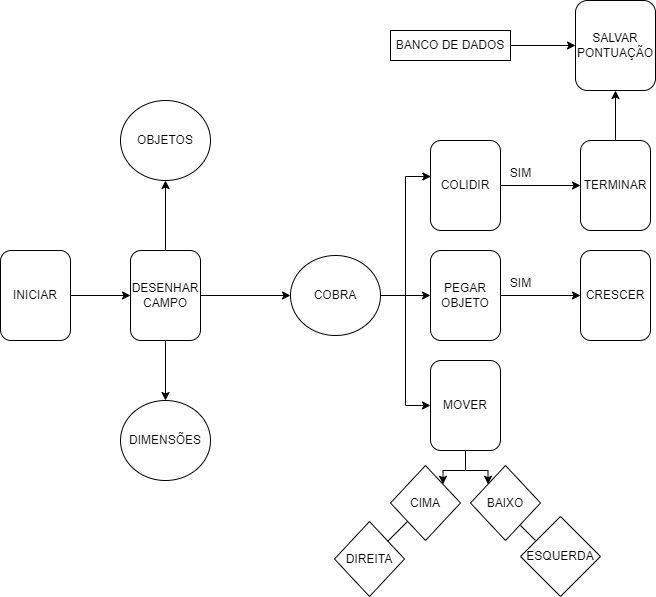

The diagram above was exported from draw.io. Its source (the exported page's mxGraphModel, read from the mxfile embedded in the PNG):
<mxGraphModel dx="1050" dy="534" grid="1" gridSize="10" guides="1" tooltips="1" connect="1" arrows="1" fold="1" page="1" pageScale="1" pageWidth="827" pageHeight="1169" math="0" shadow="0">
  <root>
    <mxCell id="WIyWlLk6GJQsqaUBKTNV-0" />
    <mxCell id="WIyWlLk6GJQsqaUBKTNV-1" parent="WIyWlLk6GJQsqaUBKTNV-0" />
    <mxCell id="ooMNm2_XDOmqGqG5IwZM-47" style="edgeStyle=orthogonalEdgeStyle;rounded=0;orthogonalLoop=1;jettySize=auto;html=1;entryX=0;entryY=0.5;entryDx=0;entryDy=0;" parent="WIyWlLk6GJQsqaUBKTNV-1" target="ooMNm2_XDOmqGqG5IwZM-46" edge="1">
      <mxGeometry relative="1" as="geometry">
        <mxPoint x="870" y="110" as="sourcePoint" />
      </mxGeometry>
    </mxCell>
    <mxCell id="ooMNm2_XDOmqGqG5IwZM-49" style="edgeStyle=orthogonalEdgeStyle;rounded=0;orthogonalLoop=1;jettySize=auto;html=1;entryX=0.5;entryY=0;entryDx=0;entryDy=0;" parent="WIyWlLk6GJQsqaUBKTNV-1" target="ooMNm2_XDOmqGqG5IwZM-27" edge="1">
      <mxGeometry relative="1" as="geometry">
        <mxPoint x="810" y="9" as="sourcePoint" />
      </mxGeometry>
    </mxCell>
    <mxCell id="ooMNm2_XDOmqGqG5IwZM-51" style="edgeStyle=orthogonalEdgeStyle;rounded=0;orthogonalLoop=1;jettySize=auto;html=1;entryX=0;entryY=0.421;entryDx=0;entryDy=0;entryPerimeter=0;" parent="WIyWlLk6GJQsqaUBKTNV-1" source="ooMNm2_XDOmqGqG5IwZM-26" edge="1">
      <mxGeometry relative="1" as="geometry">
        <mxPoint x="770" y="-46.00500000000011" as="targetPoint" />
      </mxGeometry>
    </mxCell>
    <mxCell id="ooMNm2_XDOmqGqG5IwZM-86" style="edgeStyle=orthogonalEdgeStyle;rounded=0;orthogonalLoop=1;jettySize=auto;html=1;" parent="WIyWlLk6GJQsqaUBKTNV-1" source="ooMNm2_XDOmqGqG5IwZM-71" edge="1">
      <mxGeometry relative="1" as="geometry">
        <mxPoint x="725" y="-255" as="targetPoint" />
      </mxGeometry>
    </mxCell>
    <mxCell id="ooMNm2_XDOmqGqG5IwZM-80" style="edgeStyle=orthogonalEdgeStyle;rounded=0;orthogonalLoop=1;jettySize=auto;html=1;entryX=1.04;entryY=0.388;entryDx=0;entryDy=0;entryPerimeter=0;" parent="WIyWlLk6GJQsqaUBKTNV-1" source="ooMNm2_XDOmqGqG5IwZM-79" edge="1">
      <mxGeometry relative="1" as="geometry">
        <mxPoint x="1053.1999999999998" y="99.3599999999999" as="targetPoint" />
      </mxGeometry>
    </mxCell>
    <mxCell id="ooMNm2_XDOmqGqG5IwZM-88" style="edgeStyle=orthogonalEdgeStyle;rounded=0;orthogonalLoop=1;jettySize=auto;html=1;" parent="WIyWlLk6GJQsqaUBKTNV-1" source="ooMNm2_XDOmqGqG5IwZM-85" edge="1">
      <mxGeometry relative="1" as="geometry">
        <mxPoint x="850" y="-302.5" as="targetPoint" />
      </mxGeometry>
    </mxCell>
    <mxCell id="ooMNm2_XDOmqGqG5IwZM-89" style="edgeStyle=orthogonalEdgeStyle;rounded=0;orthogonalLoop=1;jettySize=auto;html=1;entryX=0.5;entryY=0;entryDx=0;entryDy=0;" parent="WIyWlLk6GJQsqaUBKTNV-1" target="ooMNm2_XDOmqGqG5IwZM-46" edge="1">
      <mxGeometry relative="1" as="geometry">
        <mxPoint x="910" y="-262.5" as="sourcePoint" />
      </mxGeometry>
    </mxCell>
    <mxCell id="ooMNm2_XDOmqGqG5IwZM-95" style="edgeStyle=orthogonalEdgeStyle;rounded=0;orthogonalLoop=1;jettySize=auto;html=1;" parent="WIyWlLk6GJQsqaUBKTNV-1" target="ooMNm2_XDOmqGqG5IwZM-69" edge="1">
      <mxGeometry relative="1" as="geometry">
        <mxPoint x="466" y="-60" as="sourcePoint" />
      </mxGeometry>
    </mxCell>
    <mxCell id="UyyYxDRVDpQMiSzma8fE-2" value="" style="edgeStyle=orthogonalEdgeStyle;rounded=0;orthogonalLoop=1;jettySize=auto;html=1;" edge="1" parent="WIyWlLk6GJQsqaUBKTNV-1" source="UyyYxDRVDpQMiSzma8fE-0" target="UyyYxDRVDpQMiSzma8fE-1">
      <mxGeometry relative="1" as="geometry" />
    </mxCell>
    <mxCell id="UyyYxDRVDpQMiSzma8fE-0" value="INICIAR" style="rounded=1;whiteSpace=wrap;html=1;" vertex="1" parent="WIyWlLk6GJQsqaUBKTNV-1">
      <mxGeometry x="40" y="270" width="70" height="90" as="geometry" />
    </mxCell>
    <mxCell id="UyyYxDRVDpQMiSzma8fE-6" style="edgeStyle=orthogonalEdgeStyle;rounded=0;orthogonalLoop=1;jettySize=auto;html=1;" edge="1" parent="WIyWlLk6GJQsqaUBKTNV-1" source="UyyYxDRVDpQMiSzma8fE-1" target="UyyYxDRVDpQMiSzma8fE-3">
      <mxGeometry relative="1" as="geometry" />
    </mxCell>
    <mxCell id="UyyYxDRVDpQMiSzma8fE-8" style="edgeStyle=orthogonalEdgeStyle;rounded=0;orthogonalLoop=1;jettySize=auto;html=1;" edge="1" parent="WIyWlLk6GJQsqaUBKTNV-1" source="UyyYxDRVDpQMiSzma8fE-1" target="UyyYxDRVDpQMiSzma8fE-5">
      <mxGeometry relative="1" as="geometry" />
    </mxCell>
    <mxCell id="UyyYxDRVDpQMiSzma8fE-10" style="edgeStyle=orthogonalEdgeStyle;rounded=0;orthogonalLoop=1;jettySize=auto;html=1;" edge="1" parent="WIyWlLk6GJQsqaUBKTNV-1" source="UyyYxDRVDpQMiSzma8fE-1" target="UyyYxDRVDpQMiSzma8fE-9">
      <mxGeometry relative="1" as="geometry" />
    </mxCell>
    <mxCell id="UyyYxDRVDpQMiSzma8fE-1" value="DESENHAR CAMPO" style="rounded=1;whiteSpace=wrap;html=1;" vertex="1" parent="WIyWlLk6GJQsqaUBKTNV-1">
      <mxGeometry x="170" y="270" width="70" height="90" as="geometry" />
    </mxCell>
    <mxCell id="UyyYxDRVDpQMiSzma8fE-3" value="DIMENSÕES" style="ellipse;whiteSpace=wrap;html=1;" vertex="1" parent="WIyWlLk6GJQsqaUBKTNV-1">
      <mxGeometry x="160" y="420" width="90" height="80" as="geometry" />
    </mxCell>
    <mxCell id="UyyYxDRVDpQMiSzma8fE-5" value="OBJETOS" style="ellipse;whiteSpace=wrap;html=1;" vertex="1" parent="WIyWlLk6GJQsqaUBKTNV-1">
      <mxGeometry x="160" y="120" width="90" height="80" as="geometry" />
    </mxCell>
    <mxCell id="UyyYxDRVDpQMiSzma8fE-14" style="edgeStyle=orthogonalEdgeStyle;rounded=0;orthogonalLoop=1;jettySize=auto;html=1;" edge="1" parent="WIyWlLk6GJQsqaUBKTNV-1" source="UyyYxDRVDpQMiSzma8fE-39" target="UyyYxDRVDpQMiSzma8fE-13">
      <mxGeometry relative="1" as="geometry" />
    </mxCell>
    <mxCell id="UyyYxDRVDpQMiSzma8fE-15" style="edgeStyle=orthogonalEdgeStyle;rounded=0;orthogonalLoop=1;jettySize=auto;html=1;entryX=0;entryY=0.5;entryDx=0;entryDy=0;" edge="1" parent="WIyWlLk6GJQsqaUBKTNV-1" source="UyyYxDRVDpQMiSzma8fE-9" target="UyyYxDRVDpQMiSzma8fE-11">
      <mxGeometry relative="1" as="geometry" />
    </mxCell>
    <mxCell id="UyyYxDRVDpQMiSzma8fE-9" value="COBRA" style="ellipse;whiteSpace=wrap;html=1;" vertex="1" parent="WIyWlLk6GJQsqaUBKTNV-1">
      <mxGeometry x="330" y="275" width="90" height="80" as="geometry" />
    </mxCell>
    <mxCell id="UyyYxDRVDpQMiSzma8fE-24" style="edgeStyle=orthogonalEdgeStyle;rounded=0;orthogonalLoop=1;jettySize=auto;html=1;entryX=1;entryY=0;entryDx=0;entryDy=0;" edge="1" parent="WIyWlLk6GJQsqaUBKTNV-1" source="UyyYxDRVDpQMiSzma8fE-11" target="UyyYxDRVDpQMiSzma8fE-17">
      <mxGeometry relative="1" as="geometry" />
    </mxCell>
    <mxCell id="UyyYxDRVDpQMiSzma8fE-25" style="edgeStyle=orthogonalEdgeStyle;rounded=0;orthogonalLoop=1;jettySize=auto;html=1;entryX=0;entryY=0;entryDx=0;entryDy=0;" edge="1" parent="WIyWlLk6GJQsqaUBKTNV-1" source="UyyYxDRVDpQMiSzma8fE-11" target="UyyYxDRVDpQMiSzma8fE-18">
      <mxGeometry relative="1" as="geometry" />
    </mxCell>
    <mxCell id="UyyYxDRVDpQMiSzma8fE-11" value="MOVER" style="rounded=1;whiteSpace=wrap;html=1;" vertex="1" parent="WIyWlLk6GJQsqaUBKTNV-1">
      <mxGeometry x="470" y="380" width="70" height="90" as="geometry" />
    </mxCell>
    <mxCell id="UyyYxDRVDpQMiSzma8fE-30" value="" style="edgeStyle=orthogonalEdgeStyle;rounded=0;orthogonalLoop=1;jettySize=auto;html=1;" edge="1" parent="WIyWlLk6GJQsqaUBKTNV-1" source="UyyYxDRVDpQMiSzma8fE-12" target="UyyYxDRVDpQMiSzma8fE-29">
      <mxGeometry relative="1" as="geometry" />
    </mxCell>
    <mxCell id="UyyYxDRVDpQMiSzma8fE-12" value="COLIDIR" style="rounded=1;whiteSpace=wrap;html=1;" vertex="1" parent="WIyWlLk6GJQsqaUBKTNV-1">
      <mxGeometry x="470" y="160" width="70" height="90" as="geometry" />
    </mxCell>
    <mxCell id="UyyYxDRVDpQMiSzma8fE-13" value="CRESCER" style="rounded=1;whiteSpace=wrap;html=1;" vertex="1" parent="WIyWlLk6GJQsqaUBKTNV-1">
      <mxGeometry x="620" y="270" width="70" height="90" as="geometry" />
    </mxCell>
    <mxCell id="UyyYxDRVDpQMiSzma8fE-16" style="edgeStyle=orthogonalEdgeStyle;rounded=0;orthogonalLoop=1;jettySize=auto;html=1;entryX=0.006;entryY=0.4;entryDx=0;entryDy=0;entryPerimeter=0;" edge="1" parent="WIyWlLk6GJQsqaUBKTNV-1" source="UyyYxDRVDpQMiSzma8fE-9" target="UyyYxDRVDpQMiSzma8fE-12">
      <mxGeometry relative="1" as="geometry" />
    </mxCell>
    <mxCell id="UyyYxDRVDpQMiSzma8fE-17" value="CIMA" style="rhombus;whiteSpace=wrap;html=1;" vertex="1" parent="WIyWlLk6GJQsqaUBKTNV-1">
      <mxGeometry x="430" y="485" width="70" height="75" as="geometry" />
    </mxCell>
    <mxCell id="UyyYxDRVDpQMiSzma8fE-18" value="BAIXO" style="rhombus;whiteSpace=wrap;html=1;" vertex="1" parent="WIyWlLk6GJQsqaUBKTNV-1">
      <mxGeometry x="510" y="485" width="70" height="75" as="geometry" />
    </mxCell>
    <mxCell id="UyyYxDRVDpQMiSzma8fE-19" value="DIREITA" style="rhombus;whiteSpace=wrap;html=1;" vertex="1" parent="WIyWlLk6GJQsqaUBKTNV-1">
      <mxGeometry x="374" y="541" width="70" height="75" as="geometry" />
    </mxCell>
    <mxCell id="UyyYxDRVDpQMiSzma8fE-20" value="ESQUERDA" style="rhombus;whiteSpace=wrap;html=1;" vertex="1" parent="WIyWlLk6GJQsqaUBKTNV-1">
      <mxGeometry x="560" y="536" width="80" height="80" as="geometry" />
    </mxCell>
    <mxCell id="UyyYxDRVDpQMiSzma8fE-27" value="" style="endArrow=none;html=1;rounded=0;" edge="1" parent="WIyWlLk6GJQsqaUBKTNV-1">
      <mxGeometry width="50" height="50" relative="1" as="geometry">
        <mxPoint x="427" y="561" as="sourcePoint" />
        <mxPoint x="447" y="541" as="targetPoint" />
      </mxGeometry>
    </mxCell>
    <mxCell id="UyyYxDRVDpQMiSzma8fE-28" value="" style="endArrow=none;html=1;rounded=0;" edge="1" parent="WIyWlLk6GJQsqaUBKTNV-1">
      <mxGeometry width="50" height="50" relative="1" as="geometry">
        <mxPoint x="575" y="560" as="sourcePoint" />
        <mxPoint x="560" y="545" as="targetPoint" />
      </mxGeometry>
    </mxCell>
    <mxCell id="UyyYxDRVDpQMiSzma8fE-33" style="edgeStyle=orthogonalEdgeStyle;rounded=0;orthogonalLoop=1;jettySize=auto;html=1;" edge="1" parent="WIyWlLk6GJQsqaUBKTNV-1" source="UyyYxDRVDpQMiSzma8fE-29" target="UyyYxDRVDpQMiSzma8fE-32">
      <mxGeometry relative="1" as="geometry" />
    </mxCell>
    <mxCell id="UyyYxDRVDpQMiSzma8fE-29" value="TERMINAR" style="rounded=1;whiteSpace=wrap;html=1;" vertex="1" parent="WIyWlLk6GJQsqaUBKTNV-1">
      <mxGeometry x="620" y="160" width="70" height="90" as="geometry" />
    </mxCell>
    <mxCell id="UyyYxDRVDpQMiSzma8fE-31" value="SIM" style="text;html=1;align=center;verticalAlign=middle;resizable=0;points=[];autosize=1;strokeColor=none;fillColor=none;" vertex="1" parent="WIyWlLk6GJQsqaUBKTNV-1">
      <mxGeometry x="540" y="178" width="40" height="30" as="geometry" />
    </mxCell>
    <mxCell id="UyyYxDRVDpQMiSzma8fE-32" value="SALVAR PONTUAÇÃO" style="rounded=1;whiteSpace=wrap;html=1;" vertex="1" parent="WIyWlLk6GJQsqaUBKTNV-1">
      <mxGeometry x="615" y="20" width="80" height="90" as="geometry" />
    </mxCell>
    <mxCell id="UyyYxDRVDpQMiSzma8fE-37" value="" style="edgeStyle=orthogonalEdgeStyle;rounded=0;orthogonalLoop=1;jettySize=auto;html=1;" edge="1" parent="WIyWlLk6GJQsqaUBKTNV-1" source="UyyYxDRVDpQMiSzma8fE-34" target="UyyYxDRVDpQMiSzma8fE-32">
      <mxGeometry relative="1" as="geometry" />
    </mxCell>
    <mxCell id="UyyYxDRVDpQMiSzma8fE-34" value="BANCO DE DADOS" style="rounded=0;whiteSpace=wrap;html=1;" vertex="1" parent="WIyWlLk6GJQsqaUBKTNV-1">
      <mxGeometry x="430" y="50" width="120" height="30" as="geometry" />
    </mxCell>
    <mxCell id="UyyYxDRVDpQMiSzma8fE-40" value="" style="edgeStyle=orthogonalEdgeStyle;rounded=0;orthogonalLoop=1;jettySize=auto;html=1;" edge="1" parent="WIyWlLk6GJQsqaUBKTNV-1" source="UyyYxDRVDpQMiSzma8fE-9" target="UyyYxDRVDpQMiSzma8fE-39">
      <mxGeometry relative="1" as="geometry">
        <mxPoint x="420" y="315" as="sourcePoint" />
        <mxPoint x="630" y="315" as="targetPoint" />
      </mxGeometry>
    </mxCell>
    <mxCell id="UyyYxDRVDpQMiSzma8fE-39" value="PEGAR OBJETO" style="rounded=1;whiteSpace=wrap;html=1;" vertex="1" parent="WIyWlLk6GJQsqaUBKTNV-1">
      <mxGeometry x="470" y="270" width="70" height="90" as="geometry" />
    </mxCell>
    <mxCell id="UyyYxDRVDpQMiSzma8fE-41" value="SIM" style="text;html=1;align=center;verticalAlign=middle;resizable=0;points=[];autosize=1;strokeColor=none;fillColor=none;" vertex="1" parent="WIyWlLk6GJQsqaUBKTNV-1">
      <mxGeometry x="540" y="288" width="40" height="30" as="geometry" />
    </mxCell>
  </root>
</mxGraphModel>